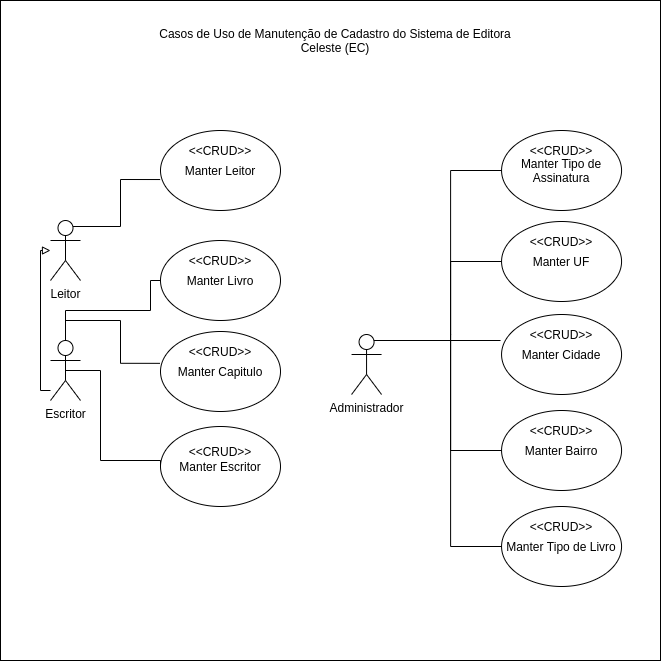

The diagram above was exported from draw.io. Its source (the exported page's mxGraphModel, read from the mxfile embedded in the PNG):
<mxGraphModel dx="2462" dy="812" grid="1" gridSize="10" guides="1" tooltips="1" connect="1" arrows="1" fold="1" page="1" pageScale="1" pageWidth="827" pageHeight="1169" math="0" shadow="0">
  <root>
    <mxCell id="0" />
    <mxCell id="1" parent="0" />
    <mxCell id="2" value="" style="whiteSpace=wrap;html=1;aspect=fixed;" vertex="1" parent="1">
      <mxGeometry x="911" y="1116" width="660" height="660" as="geometry" />
    </mxCell>
    <mxCell id="3" style="edgeStyle=orthogonalEdgeStyle;rounded=0;orthogonalLoop=1;jettySize=auto;html=1;exitX=0.75;exitY=0.1;exitDx=0;exitDy=0;exitPerimeter=0;entryX=-0.003;entryY=0.613;entryDx=0;entryDy=0;entryPerimeter=0;endArrow=none;endFill=0;" edge="1" source="4" target="5" parent="1">
      <mxGeometry relative="1" as="geometry" />
    </mxCell>
    <mxCell id="4" value="Leitor" style="shape=umlActor;verticalLabelPosition=bottom;verticalAlign=top;html=1;outlineConnect=0;" vertex="1" parent="1">
      <mxGeometry x="961" y="1336" width="30" height="60" as="geometry" />
    </mxCell>
    <mxCell id="5" value="Manter Leitor" style="ellipse;whiteSpace=wrap;html=1;" vertex="1" parent="1">
      <mxGeometry x="1071" y="1246" width="120" height="80" as="geometry" />
    </mxCell>
    <mxCell id="6" value="&amp;lt;&amp;lt;CRUD&amp;gt;&amp;gt;" style="text;html=1;strokeColor=none;fillColor=none;align=center;verticalAlign=middle;whiteSpace=wrap;rounded=0;" vertex="1" parent="1">
      <mxGeometry x="1111" y="1256" width="40" height="20" as="geometry" />
    </mxCell>
    <mxCell id="7" value="Manter Capitulo" style="ellipse;whiteSpace=wrap;html=1;" vertex="1" parent="1">
      <mxGeometry x="1071" y="1447" width="120" height="80" as="geometry" />
    </mxCell>
    <mxCell id="8" value="Manter Livro" style="ellipse;whiteSpace=wrap;html=1;" vertex="1" parent="1">
      <mxGeometry x="1071" y="1356" width="120" height="80" as="geometry" />
    </mxCell>
    <mxCell id="9" value="Manter UF" style="ellipse;whiteSpace=wrap;html=1;" vertex="1" parent="1">
      <mxGeometry x="1412.06" y="1337" width="120" height="80" as="geometry" />
    </mxCell>
    <mxCell id="10" value="Manter Bairro" style="ellipse;whiteSpace=wrap;html=1;" vertex="1" parent="1">
      <mxGeometry x="1412.06" y="1526" width="120" height="80" as="geometry" />
    </mxCell>
    <mxCell id="11" value="Manter Cidade" style="ellipse;whiteSpace=wrap;html=1;" vertex="1" parent="1">
      <mxGeometry x="1412.06" y="1430" width="120" height="80" as="geometry" />
    </mxCell>
    <mxCell id="12" value="Manter Tipo de Livro" style="ellipse;whiteSpace=wrap;html=1;" vertex="1" parent="1">
      <mxGeometry x="1412.06" y="1622" width="120" height="80" as="geometry" />
    </mxCell>
    <mxCell id="13" value="&amp;lt;&amp;lt;CRUD&amp;gt;&amp;gt;" style="text;html=1;strokeColor=none;fillColor=none;align=center;verticalAlign=middle;whiteSpace=wrap;rounded=0;" vertex="1" parent="1">
      <mxGeometry x="1452.06" y="1632" width="40" height="20" as="geometry" />
    </mxCell>
    <mxCell id="14" value="Manter Tipo de Assinatura" style="ellipse;whiteSpace=wrap;html=1;" vertex="1" parent="1">
      <mxGeometry x="1412.06" y="1246" width="120" height="80" as="geometry" />
    </mxCell>
    <mxCell id="15" value="Manter Escritor" style="ellipse;whiteSpace=wrap;html=1;" vertex="1" parent="1">
      <mxGeometry x="1071" y="1542" width="120" height="80" as="geometry" />
    </mxCell>
    <mxCell id="16" style="edgeStyle=orthogonalEdgeStyle;rounded=0;orthogonalLoop=1;jettySize=auto;html=1;endArrow=block;endFill=0;" edge="1" source="20" target="4" parent="1">
      <mxGeometry relative="1" as="geometry">
        <Array as="points">
          <mxPoint x="951" y="1506" />
          <mxPoint x="951" y="1366" />
        </Array>
      </mxGeometry>
    </mxCell>
    <mxCell id="17" style="edgeStyle=orthogonalEdgeStyle;rounded=0;orthogonalLoop=1;jettySize=auto;html=1;exitX=0.5;exitY=0;exitDx=0;exitDy=0;exitPerimeter=0;entryX=0;entryY=0.5;entryDx=0;entryDy=0;endArrow=none;endFill=0;" edge="1" source="20" target="8" parent="1">
      <mxGeometry relative="1" as="geometry">
        <Array as="points">
          <mxPoint x="976" y="1426" />
          <mxPoint x="1061" y="1426" />
          <mxPoint x="1061" y="1396" />
        </Array>
      </mxGeometry>
    </mxCell>
    <mxCell id="18" style="edgeStyle=orthogonalEdgeStyle;rounded=0;orthogonalLoop=1;jettySize=auto;html=1;exitX=0.5;exitY=0;exitDx=0;exitDy=0;exitPerimeter=0;entryX=-0.005;entryY=0.398;entryDx=0;entryDy=0;entryPerimeter=0;endArrow=none;endFill=0;" edge="1" source="20" target="7" parent="1">
      <mxGeometry relative="1" as="geometry" />
    </mxCell>
    <mxCell id="19" style="edgeStyle=orthogonalEdgeStyle;rounded=0;orthogonalLoop=1;jettySize=auto;html=1;exitX=0.5;exitY=0.5;exitDx=0;exitDy=0;exitPerimeter=0;entryX=0;entryY=0.5;entryDx=0;entryDy=0;endArrow=none;endFill=0;" edge="1" source="20" target="15" parent="1">
      <mxGeometry relative="1" as="geometry">
        <Array as="points">
          <mxPoint x="1011" y="1486" />
          <mxPoint x="1011" y="1576" />
          <mxPoint x="1071" y="1576" />
        </Array>
      </mxGeometry>
    </mxCell>
    <mxCell id="20" value="Escritor" style="shape=umlActor;verticalLabelPosition=bottom;verticalAlign=top;html=1;outlineConnect=0;" vertex="1" parent="1">
      <mxGeometry x="961" y="1456" width="30" height="60" as="geometry" />
    </mxCell>
    <mxCell id="21" style="edgeStyle=orthogonalEdgeStyle;rounded=0;orthogonalLoop=1;jettySize=auto;html=1;entryX=0;entryY=0.5;entryDx=0;entryDy=0;endArrow=none;endFill=0;" edge="1" target="14" parent="1">
      <mxGeometry relative="1" as="geometry">
        <mxPoint x="1361.06" y="1456" as="sourcePoint" />
        <Array as="points">
          <mxPoint x="1361.06" y="1450" />
          <mxPoint x="1361.06" y="1286" />
        </Array>
      </mxGeometry>
    </mxCell>
    <mxCell id="22" style="edgeStyle=orthogonalEdgeStyle;rounded=0;orthogonalLoop=1;jettySize=auto;html=1;exitX=0.5;exitY=0;exitDx=0;exitDy=0;exitPerimeter=0;endArrow=none;endFill=0;entryX=0;entryY=0.5;entryDx=0;entryDy=0;" edge="1" source="26" target="9" parent="1">
      <mxGeometry relative="1" as="geometry">
        <mxPoint x="1341.06" y="1396" as="targetPoint" />
        <Array as="points">
          <mxPoint x="1277.06" y="1456" />
          <mxPoint x="1361.06" y="1456" />
          <mxPoint x="1361.06" y="1377" />
        </Array>
      </mxGeometry>
    </mxCell>
    <mxCell id="23" style="edgeStyle=orthogonalEdgeStyle;rounded=0;orthogonalLoop=1;jettySize=auto;html=1;exitX=0.75;exitY=0.1;exitDx=0;exitDy=0;exitPerimeter=0;endArrow=none;endFill=0;" edge="1" source="26" parent="1">
      <mxGeometry relative="1" as="geometry">
        <mxPoint x="1411.0599999999995" y="1456" as="targetPoint" />
      </mxGeometry>
    </mxCell>
    <mxCell id="24" style="edgeStyle=orthogonalEdgeStyle;rounded=0;orthogonalLoop=1;jettySize=auto;html=1;exitX=0.75;exitY=0.1;exitDx=0;exitDy=0;exitPerimeter=0;endArrow=none;endFill=0;" edge="1" source="26" target="10" parent="1">
      <mxGeometry relative="1" as="geometry">
        <Array as="points">
          <mxPoint x="1361.06" y="1456" />
          <mxPoint x="1361.06" y="1566" />
        </Array>
      </mxGeometry>
    </mxCell>
    <mxCell id="25" style="edgeStyle=orthogonalEdgeStyle;rounded=0;orthogonalLoop=1;jettySize=auto;html=1;exitX=0.75;exitY=0.1;exitDx=0;exitDy=0;exitPerimeter=0;entryX=0;entryY=0.5;entryDx=0;entryDy=0;endArrow=none;endFill=0;" edge="1" source="26" target="12" parent="1">
      <mxGeometry relative="1" as="geometry">
        <Array as="points">
          <mxPoint x="1361.06" y="1456" />
          <mxPoint x="1361.06" y="1662" />
        </Array>
      </mxGeometry>
    </mxCell>
    <mxCell id="26" value="Administrador" style="shape=umlActor;verticalLabelPosition=bottom;verticalAlign=top;html=1;outlineConnect=0;" vertex="1" parent="1">
      <mxGeometry x="1262.06" y="1450" width="30" height="60" as="geometry" />
    </mxCell>
    <mxCell id="27" value="&amp;lt;&amp;lt;CRUD&amp;gt;&amp;gt;" style="text;html=1;strokeColor=none;fillColor=none;align=center;verticalAlign=middle;whiteSpace=wrap;rounded=0;" vertex="1" parent="1">
      <mxGeometry x="1111" y="1366" width="40" height="20" as="geometry" />
    </mxCell>
    <mxCell id="28" value="&amp;lt;&amp;lt;CRUD&amp;gt;&amp;gt;" style="text;html=1;strokeColor=none;fillColor=none;align=center;verticalAlign=middle;whiteSpace=wrap;rounded=0;" vertex="1" parent="1">
      <mxGeometry x="1111" y="1457" width="40" height="20" as="geometry" />
    </mxCell>
    <mxCell id="29" value="&amp;lt;&amp;lt;CRUD&amp;gt;&amp;gt;" style="text;html=1;strokeColor=none;fillColor=none;align=center;verticalAlign=middle;whiteSpace=wrap;rounded=0;" vertex="1" parent="1">
      <mxGeometry x="1111" y="1557" width="40" height="20" as="geometry" />
    </mxCell>
    <mxCell id="30" value="&amp;lt;&amp;lt;CRUD&amp;gt;&amp;gt;" style="text;html=1;strokeColor=none;fillColor=none;align=center;verticalAlign=middle;whiteSpace=wrap;rounded=0;" vertex="1" parent="1">
      <mxGeometry x="1452.06" y="1536" width="40" height="20" as="geometry" />
    </mxCell>
    <mxCell id="31" value="&amp;lt;&amp;lt;CRUD&amp;gt;&amp;gt;" style="text;html=1;strokeColor=none;fillColor=none;align=center;verticalAlign=middle;whiteSpace=wrap;rounded=0;" vertex="1" parent="1">
      <mxGeometry x="1452.06" y="1440" width="40" height="20" as="geometry" />
    </mxCell>
    <mxCell id="32" value="&amp;lt;&amp;lt;CRUD&amp;gt;&amp;gt;" style="text;html=1;strokeColor=none;fillColor=none;align=center;verticalAlign=middle;whiteSpace=wrap;rounded=0;" vertex="1" parent="1">
      <mxGeometry x="1452.06" y="1347" width="40" height="20" as="geometry" />
    </mxCell>
    <mxCell id="33" value="&amp;lt;&amp;lt;CRUD&amp;gt;&amp;gt;" style="text;html=1;strokeColor=none;fillColor=none;align=center;verticalAlign=middle;whiteSpace=wrap;rounded=0;" vertex="1" parent="1">
      <mxGeometry x="1452.06" y="1256" width="40" height="20" as="geometry" />
    </mxCell>
    <mxCell id="34" value="Casos de Uso de Manutenção de Cadastro do Sistema de Editora Celeste (EC)" style="text;html=1;strokeColor=none;fillColor=none;align=center;verticalAlign=middle;whiteSpace=wrap;rounded=0;" vertex="1" parent="1">
      <mxGeometry x="1051" y="1146" width="390" height="20" as="geometry" />
    </mxCell>
  </root>
</mxGraphModel>